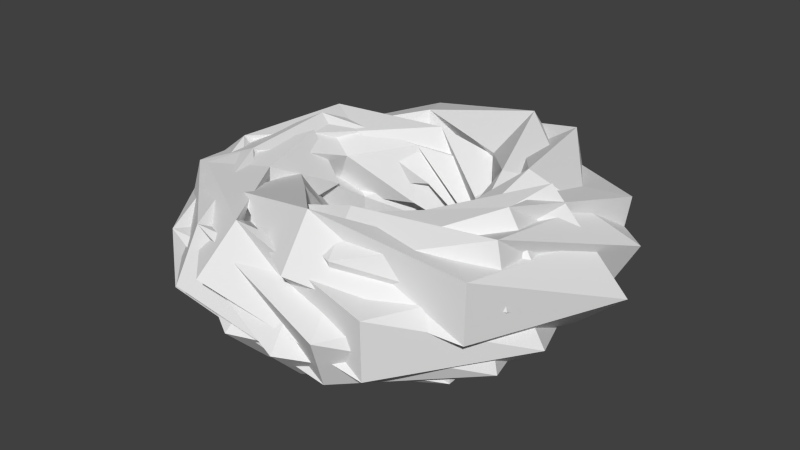 # Source: rope.blend  (saved by Blender 2.72.0; exported with 4.5.12 LTS)
import bpy
from mathutils import Matrix  # noqa: F401  (used for matrix-valued properties, if any)

bpy.ops.wm.read_factory_settings(use_empty=True)
scene = bpy.context.scene
scene.name = 'Scene'

# ---- collections
col_collection_1 = bpy.data.collections.new('Collection 1'); scene.collection.children.link(col_collection_1)

# ---- materials (node trees are filled in below, after node groups)
mat_material = bpy.data.materials.new('Material')
mat_material.alpha_threshold = 0.0
mat_material.use_transparent_shadow = False
mat_material.roughness = 0.5
mat_material.line_color = (0.0, 0.0, 0.0, 1.0)

# ---- material node trees

# ---- world
world_world = bpy.data.worlds.new('World'); scene.world = world_world
world_world.color = (0.05088, 0.05088, 0.05088)
world_world.use_sun_shadow = False
world_world.sun_shadow_jitter_overblur = 0.0
world_world.cycles.sampling_method = 'MANUAL'
world_world.cycles.sample_map_resolution = 256

# ---- meshes
me_cube = bpy.data.meshes.new('Cube')
me_cube.from_pydata([(4.936, 0.7509, -0.0001275), (3.665, 0.5594, 0.03817), (5.18, 0.7876, 0.07031), (6.451, 0.9791, 0.03201), (-4.931, 0.7502, -9.428e-06), (-6.203, 0.9417, 0.03829), (-7.718, 1.17, 0.006153), (-6.446, 0.9784, -0.03215), (4.088, -2.866, -9.544e-05), (0.9775, -4.897, -1.195e-06), (-2.675, -4.216, 9.383e-05), (-4.846, -1.202, 0.0001277), (-4.335, 2.478, 7.831e-05), (-1.422, 4.78, -2.212e-05), (2.273, 4.438, -0.0001081), (4.712, 1.641, -0.0001237), (4.546, -2.07, -5.857e-05), (1.86, -4.641, 4.469e-05), (-1.859, -4.639, 0.0001188), (-4.54, -2.067, 0.0001155), (-4.706, 1.639, 3.687e-05), (-2.272, 4.436, -6.578e-05), (1.423, 4.784, -0.0001256), (4.341, 2.482, -0.0001035), (4.852, -1.203, -1.396e-05), (2.675, -4.217, 8.467e-05), (-0.9765, -4.892, 0.0001281), (-4.082, -2.862, 8.803e-05), (2.453, -1.718, 0.001982), (0.7036, -3.515, -0.0355), (-2.728, -4.3, -0.04984), (-6.344, -1.572, -0.03169), (-6.053, 3.462, 0.007119), (-1.742, 5.86, 0.04129), (2.062, 4.027, 0.04854), (3.061, 1.067, 0.02415), (2.821, -1.284, -0.01598), (1.56, -3.892, -0.0457), (-2.16, -5.388, -0.04563), (-6.265, -2.853, -0.01581), (-6.357, 2.214, 0.02431), (-2.482, 4.847, 0.04859), (1.102, 3.704, 0.04119), (2.623, 1.498, 0.006937), (3.354, -0.8336, -0.03183), (2.621, -4.132, -0.04985), (-1.25, -6.273, -0.03537), (-5.718, -4.01, 0.002165), (2.521, -1.766, 0.05194), (0.4274, -2.122, -0.000295), (-1.657, -2.614, -0.05234), (-5.108, -1.267, -0.07026), (-6.298, 3.602, -0.04238), (-2.212, 7.444, 0.01312), (2.95, 5.759, 0.06007), (3.978, 1.386, 0.06786), (2.241, -1.02, 0.03141), (0.8793, -2.193, -0.02552), (-1.479, -3.69, -0.06581), (-5.686, -2.589, -0.06321), (-7.275, 2.533, -0.0194), (-3.37, 6.579, 0.03706), (1.572, 5.288, 0.06935), (2.867, 1.638, 0.05644), (2.118, -0.5286, 0.006734), (1.55, -2.446, -0.04736), (-0.9743, -4.88, -0.07058), (-5.786, -4.058, -0.04779), (4.156, -2.914, 0.04986), (0.7013, -3.504, 0.03521), (-1.604, -2.53, -0.002398), (-3.611, -0.897, -0.03844), (-4.579, 2.618, -0.04942), (-1.892, 6.364, -0.02819), (3.161, 6.17, 0.01142), (5.629, 1.96, 0.04359), (3.967, -1.806, 0.04734), (1.18, -2.943, 0.02023), (-1.179, -2.94, -0.02007), (-3.96, -1.803, -0.04728), (-5.623, 1.958, -0.04367), (-3.16, 6.168, -0.0116), (1.893, 6.368, 0.02804), (4.586, 2.622, 0.0494), (3.616, -0.8983, 0.03855), (1.604, -2.531, 0.002577), (-0.7003, -3.499, -0.03508), (-4.15, -2.91, -0.04987), (6.202, 0.9416, -0.03828), (4.931, 0.7501, 1.767e-05), (6.446, 0.9783, 0.03216), (7.717, 1.17, -0.006145), (-3.665, 0.5594, -0.03817), (-4.936, 0.7509, 0.0001357), (-6.451, 0.9791, -0.032), (-5.18, 0.7876, -0.07031), (5.718, -4.01, -0.002165), (1.25, -6.273, 0.03537), (-2.621, -4.132, 0.04984), (-3.354, -0.8337, 0.03183), (-2.623, 1.498, -0.006936), (-1.102, 3.704, -0.04118), (2.482, 4.847, -0.04858), (6.357, 2.214, -0.02431), (6.265, -2.853, 0.01581), (2.16, -5.388, 0.04562), (-1.56, -3.892, 0.04569), (-2.821, -1.284, 0.01598), (-3.061, 1.067, -0.02415), (-2.062, 4.028, -0.04853), (1.742, 5.86, -0.04128), (6.053, 3.462, -0.007118), (6.344, -1.572, 0.03169), (2.728, -4.3, 0.04983), (-0.7036, -3.516, 0.0355), (-2.453, -1.718, -0.001981), (4.082, -2.862, -8.757e-05), (0.9765, -4.891, -0.0001357), (-2.675, -4.217, -9.54e-05), (-4.852, -1.203, 7.114e-06), (-4.342, 2.482, 0.000105), (-1.423, 4.784, 0.0001344), (2.272, 4.436, 7.623e-05), (4.706, 1.639, -3.165e-05), (4.54, -2.067, -0.0001189), (1.859, -4.638, -0.0001286), (-1.86, -4.641, -5.452e-05), (-4.547, -2.07, 5.514e-05), (-4.712, 1.641, 0.0001289), (-2.273, 4.438, 0.0001186), (1.422, 4.78, 3.1e-05), (4.335, 2.478, -7.679e-05), (4.846, -1.202, -0.0001345), (2.675, -4.216, -0.0001046), (-0.9776, -4.897, -6.443e-06), (-4.089, -2.866, 9.587e-05), (4.15, -2.909, 0.04987), (0.7003, -3.498, 0.03507), (-1.604, -2.531, -0.002588), (-3.616, -0.8984, -0.03856), (-4.586, 2.622, -0.0494), (-1.893, 6.368, -0.02803), (3.16, 6.168, 0.01161), (5.623, 1.958, 0.04368), (3.96, -1.803, 0.04728), (1.179, -2.94, 0.02006), (-1.18, -2.943, -0.02024), (-3.967, -1.806, -0.04734), (-5.63, 1.96, -0.04358), (-3.161, 6.17, -0.01141), (1.891, 6.364, 0.0282), (4.579, 2.618, 0.04942), (3.61, -0.8969, 0.03843), (1.604, -2.53, 0.002388), (-0.7014, -3.504, -0.03521), (-4.157, -2.914, -0.04986), (5.786, -4.058, 0.04779), (0.9742, -4.88, 0.07057), (-1.55, -2.446, 0.04735), (-2.119, -0.5286, -0.006741), (-2.868, 1.638, -0.05644), (-1.572, 5.288, -0.06934), (3.37, 6.579, -0.03705), (7.274, 2.533, 0.0194), (5.685, -2.589, 0.0632), (1.479, -3.689, 0.0658), (-0.8794, -2.194, 0.02551), (-2.242, -1.02, -0.03142), (-3.978, 1.386, -0.06786), (-2.95, 5.759, -0.06006), (2.212, 7.444, -0.01311), (6.297, 3.602, 0.04238), (5.108, -1.267, 0.07025), (1.657, -2.614, 0.05233), (-0.4274, -2.123, 0.0002874), (-2.521, -1.766, -0.05194), (4.021, 0.613, -0.05066), (2.75, 0.4215, -0.01236), (4.265, 0.6497, 0.01978), (5.536, 0.8412, -0.01852), (-2.804, 0.4297, 0.014), (-4.075, 0.6212, 0.0523), (-5.59, 0.8494, 0.02016), (-4.319, 0.6579, -0.01814), (4.8, -3.366, -0.05125), (1.385, -6.954, -0.01843), (-3.725, -5.869, 0.02641), (-5.373, -1.332, 0.05403), (-3.27, 1.869, 0.04643), (-0.797, 2.674, 0.008562), (1.482, 2.895, -0.03489), (4.578, 1.595, -0.05559), (5.951, -2.71, -0.04006), (2.687, -6.704, 0.001589), (-2.4, -5.987, 0.0422), (-4.299, -1.957, 0.0553), (-2.998, 1.045, 0.03235), (-1.28, 2.502, -0.01169), (1.104, 3.708, -0.04811), (4.915, 2.81, -0.05317), (6.807, -1.686, -0.02357), (3.776, -5.95, 0.02139), (-1.123, -5.632, 0.05241), (-3.234, -2.267, 0.04926), (3.164, -2.218, -0.04917), (1.112, -5.573, -0.05393), (-3.778, -5.953, -0.02353), (-6.871, -1.702, 0.02221), (-4.989, 2.852, 0.05347), (-1.117, 3.754, 0.04987), (1.271, 2.484, 0.01377), (2.927, 1.02, -0.03131), (4.226, -1.924, -0.05598), (2.387, -5.955, -0.04416), (-2.7, -6.736, -0.003545), (-6.025, -2.743, 0.03938), (-4.649, 1.619, 0.05663), (-1.491, 2.912, 0.03697), (0.7833, 2.628, -0.006795), (3.197, 1.826, -0.04613), (5.309, -1.316, -0.05539), (3.723, -5.865, -0.02854), (-1.397, -7.013, 0.01691), (-4.87, -3.415, 0.05134), (3.232, -2.265, 0.0007847), (0.8353, -4.18, -0.01872), (-2.707, -4.267, -0.02602), (-5.635, -1.397, -0.01636), (-5.233, 2.992, 0.003967), (-1.587, 5.338, 0.02171), (2.159, 4.216, 0.0253), (3.844, 1.339, 0.0124), (3.646, -1.66, -0.008586), (1.706, -4.256, -0.02397), (-2.019, -5.038, -0.02373), (-5.445, -2.479, -0.00802), (-5.566, 1.938, 0.01292), (-2.378, 4.644, 0.02544), (1.253, 4.212, 0.02137), (3.441, 1.966, 0.003375), (4.073, -1.011, -0.01682), (2.651, -4.179, -0.02605), (-1.121, -5.62, -0.0183), (-4.938, -3.462, 0.001381), (4.868, -3.413, -0.001293), (1.109, -5.561, 0.01678), (-2.654, -4.183, 0.02392), (-4.137, -1.027, 0.01546), (-3.515, 2.009, -0.003074), (-1.267, 4.258, -0.0196), (2.369, 4.626, -0.02335), (5.496, 1.914, -0.01188), (5.371, -2.445, 0.007339), (2.006, -5.006, 0.02177), (-1.719, -4.288, 0.02201), (-3.72, -1.693, 0.007905), (-3.915, 1.364, -0.01136), (-2.168, 4.234, -0.02322), (1.574, 5.292, -0.01994), (5.16, 2.95, -0.003666), (5.571, -1.381, 0.015), (2.705, -4.264, 0.02389), (-0.8471, -4.239, 0.0172), (-3.302, -2.314, -0.0006958)], [], [(0, 1, 2, 3), (4, 7, 6, 5), (27, 4, 5, 47), (47, 5, 6, 67), (67, 6, 7, 87), (8, 0, 3, 68), (0, 8, 28, 1), (8, 9, 29, 28), (9, 10, 30, 29), (10, 11, 31, 30), (11, 12, 32, 31), (12, 13, 33, 32), (13, 14, 34, 33), (14, 15, 35, 34), (15, 16, 36, 35), (16, 17, 37, 36), (17, 18, 38, 37), (18, 19, 39, 38), (19, 20, 40, 39), (20, 21, 41, 40), (21, 22, 42, 41), (22, 23, 43, 42), (23, 24, 44, 43), (24, 25, 45, 44), (25, 26, 46, 45), (26, 27, 47, 46), (1, 28, 48, 2), (28, 29, 49, 48), (29, 30, 50, 49), (30, 31, 51, 50), (31, 32, 52, 51), (32, 33, 53, 52), (33, 34, 54, 53), (34, 35, 55, 54), (35, 36, 56, 55), (36, 37, 57, 56), (37, 38, 58, 57), (38, 39, 59, 58), (39, 40, 60, 59), (40, 41, 61, 60), (41, 42, 62, 61), (42, 43, 63, 62), (43, 44, 64, 63), (44, 45, 65, 64), (45, 46, 66, 65), (46, 47, 67, 66), (2, 48, 68, 3), (48, 49, 69, 68), (49, 50, 70, 69), (50, 51, 71, 70), (51, 52, 72, 71), (52, 53, 73, 72), (53, 54, 74, 73), (54, 55, 75, 74), (55, 56, 76, 75), (56, 57, 77, 76), (57, 58, 78, 77), (58, 59, 79, 78), (59, 60, 80, 79), (60, 61, 81, 80), (61, 62, 82, 81), (62, 63, 83, 82), (63, 64, 84, 83), (64, 65, 85, 84), (65, 66, 86, 85), (66, 67, 87, 86), (4, 27, 87, 7), (27, 26, 86, 87), (26, 25, 85, 86), (25, 24, 84, 85), (24, 23, 83, 84), (23, 22, 82, 83), (22, 21, 81, 82), (21, 20, 80, 81), (20, 19, 79, 80), (19, 18, 78, 79), (18, 17, 77, 78), (17, 16, 76, 77), (16, 15, 75, 76), (15, 14, 74, 75), (14, 13, 73, 74), (13, 12, 72, 73), (12, 11, 71, 72), (11, 10, 70, 71), (10, 9, 69, 70), (9, 8, 68, 69), (88, 89, 90, 91), (92, 95, 94, 93), (115, 92, 93, 135), (135, 93, 94, 155), (155, 94, 95, 175), (96, 88, 91, 156), (88, 96, 116, 89), (96, 97, 117, 116), (97, 98, 118, 117), (98, 99, 119, 118), (99, 100, 120, 119), (100, 101, 121, 120), (101, 102, 122, 121), (102, 103, 123, 122), (103, 104, 124, 123), (104, 105, 125, 124), (105, 106, 126, 125), (106, 107, 127, 126), (107, 108, 128, 127), (108, 109, 129, 128), (109, 110, 130, 129), (110, 111, 131, 130), (111, 112, 132, 131), (112, 113, 133, 132), (113, 114, 134, 133), (114, 115, 135, 134), (89, 116, 136, 90), (116, 117, 137, 136), (117, 118, 138, 137), (118, 119, 139, 138), (119, 120, 140, 139), (120, 121, 141, 140), (121, 122, 142, 141), (122, 123, 143, 142), (123, 124, 144, 143), (124, 125, 145, 144), (125, 126, 146, 145), (126, 127, 147, 146), (127, 128, 148, 147), (128, 129, 149, 148), (129, 130, 150, 149), (130, 131, 151, 150), (131, 132, 152, 151), (132, 133, 153, 152), (133, 134, 154, 153), (134, 135, 155, 154), (90, 136, 156, 91), (136, 137, 157, 156), (137, 138, 158, 157), (138, 139, 159, 158), (139, 140, 160, 159), (140, 141, 161, 160), (141, 142, 162, 161), (142, 143, 163, 162), (143, 144, 164, 163), (144, 145, 165, 164), (145, 146, 166, 165), (146, 147, 167, 166), (147, 148, 168, 167), (148, 149, 169, 168), (149, 150, 170, 169), (150, 151, 171, 170), (151, 152, 172, 171), (152, 153, 173, 172), (153, 154, 174, 173), (154, 155, 175, 174), (92, 115, 175, 95), (115, 114, 174, 175), (114, 113, 173, 174), (113, 112, 172, 173), (112, 111, 171, 172), (111, 110, 170, 171), (110, 109, 169, 170), (109, 108, 168, 169), (108, 107, 167, 168), (107, 106, 166, 167), (106, 105, 165, 166), (105, 104, 164, 165), (104, 103, 163, 164), (103, 102, 162, 163), (102, 101, 161, 162), (101, 100, 160, 161), (100, 99, 159, 160), (99, 98, 158, 159), (98, 97, 157, 158), (97, 96, 156, 157), (176, 177, 178, 179), (180, 183, 182, 181), (203, 180, 181, 223), (223, 181, 182, 243), (243, 182, 183, 263), (184, 176, 179, 244), (176, 184, 204, 177), (184, 185, 205, 204), (185, 186, 206, 205), (186, 187, 207, 206), (187, 188, 208, 207), (188, 189, 209, 208), (189, 190, 210, 209), (190, 191, 211, 210), (191, 192, 212, 211), (192, 193, 213, 212), (193, 194, 214, 213), (194, 195, 215, 214), (195, 196, 216, 215), (196, 197, 217, 216), (197, 198, 218, 217), (198, 199, 219, 218), (199, 200, 220, 219), (200, 201, 221, 220), (201, 202, 222, 221), (202, 203, 223, 222), (177, 204, 224, 178), (204, 205, 225, 224), (205, 206, 226, 225), (206, 207, 227, 226), (207, 208, 228, 227), (208, 209, 229, 228), (209, 210, 230, 229), (210, 211, 231, 230), (211, 212, 232, 231), (212, 213, 233, 232), (213, 214, 234, 233), (214, 215, 235, 234), (215, 216, 236, 235), (216, 217, 237, 236), (217, 218, 238, 237), (218, 219, 239, 238), (219, 220, 240, 239), (220, 221, 241, 240), (221, 222, 242, 241), (222, 223, 243, 242), (178, 224, 244, 179), (224, 225, 245, 244), (225, 226, 246, 245), (226, 227, 247, 246), (227, 228, 248, 247), (228, 229, 249, 248), (229, 230, 250, 249), (230, 231, 251, 250), (231, 232, 252, 251), (232, 233, 253, 252), (233, 234, 254, 253), (234, 235, 255, 254), (235, 236, 256, 255), (236, 237, 257, 256), (237, 238, 258, 257), (238, 239, 259, 258), (239, 240, 260, 259), (240, 241, 261, 260), (241, 242, 262, 261), (242, 243, 263, 262), (180, 203, 263, 183), (203, 202, 262, 263), (202, 201, 261, 262), (201, 200, 260, 261), (200, 199, 259, 260), (199, 198, 258, 259), (198, 197, 257, 258), (197, 196, 256, 257), (196, 195, 255, 256), (195, 194, 254, 255), (194, 193, 253, 254), (193, 192, 252, 253), (192, 191, 251, 252), (191, 190, 250, 251), (190, 189, 249, 250), (189, 188, 248, 249), (188, 187, 247, 248), (187, 186, 246, 247), (186, 185, 245, 246), (185, 184, 244, 245)])
_uv = me_cube.uv_layers.new(name='UVMap')
_uv.uv.foreach_set('vector', [0.5341, 0.1641, 0.7252, 0.1506, 0.6732, 0.272, 0.6445, 0.2455, 0.3468, 0.2007, 0.2082, 0.2396, 0.1443, 0.1431, 0.2764, 0.06196, 0.3575, 0.2016, 0.3468, 0.2007, 0.254, 0.06528, 0.321, 0.03427, 0.107, 0.1907, 0.0001466, 0.1446, 0.1443, 0.1431, 0.1826, 0.2549, 0.1826, 0.2549, 0.1443, 0.1431, 0.2082, 0.2396, 0.236, 0.2962, 0.5207, 0.1706, 0.5341, 0.1641, 0.6445, 0.2455, 0.6453, 0.2715, 0.5341, 0.1641, 0.5207, 0.1706, 0.5987, 0.01311, 0.6893, 0.1101, 0.5207, 0.1706, 0.5124, 0.1746, 0.516, 0.0001466, 0.5987, 0.01311, 0.5124, 0.1746, 0.5046, 0.1788, 0.4685, 0.0073, 0.516, 0.0001466, 0.5046, 0.1788, 0.4968, 0.183, 0.4421, 0.01557, 0.4685, 0.0073, 0.4968, 0.183, 0.4889, 0.1871, 0.4274, 0.02126, 0.4421, 0.01557, 0.4889, 0.1871, 0.4809, 0.1909, 0.4192, 0.02459, 0.4274, 0.02126, 0.4809, 0.1909, 0.4726, 0.1944, 0.4146, 0.0264, 0.4192, 0.02459, 0.4726, 0.1944, 0.4641, 0.1975, 0.4119, 0.02736, 0.4146, 0.0264, 0.4641, 0.1975, 0.4555, 0.2002, 0.4103, 0.02787, 0.4119, 0.02736, 0.4555, 0.2002, 0.4468, 0.2025, 0.4093, 0.02815, 0.4103, 0.02787, 0.4468, 0.2025, 0.438, 0.2043, 0.4086, 0.0283, 0.4093, 0.02815, 0.438, 0.2043, 0.429, 0.2058, 0.4081, 0.02838, 0.4086, 0.0283, 0.429, 0.2058, 0.4201, 0.2067, 0.4076, 0.02844, 0.4081, 0.02838, 0.4201, 0.2067, 0.411, 0.2072, 0.407, 0.02848, 0.4076, 0.02844, 0.411, 0.2072, 0.402, 0.2073, 0.4057, 0.02852, 0.407, 0.02848, 0.402, 0.2073, 0.393, 0.2068, 0.4029, 0.02849, 0.4057, 0.02852, 0.393, 0.2068, 0.3841, 0.2059, 0.3971, 0.02827, 0.4029, 0.02849, 0.3841, 0.2059, 0.3753, 0.2046, 0.3852, 0.02785, 0.3971, 0.02827, 0.3753, 0.2046, 0.3665, 0.2031, 0.3624, 0.02813, 0.3852, 0.02785, 0.3665, 0.2031, 0.3575, 0.2016, 0.321, 0.03427, 0.3624, 0.02813, 0.6461, 0.3167, 0.6226, 0.3351, 0.6358, 0.3076, 0.6732, 0.272, 0.6226, 0.3351, 0.5999, 0.3496, 0.6134, 0.326, 0.6358, 0.3076, 0.5999, 0.3496, 0.5786, 0.361, 0.5924, 0.3407, 0.6134, 0.326, 0.5786, 0.361, 0.5583, 0.3701, 0.5723, 0.3523, 0.5924, 0.3407, 0.5583, 0.3701, 0.5389, 0.3777, 0.5531, 0.3618, 0.5723, 0.3523, 0.5389, 0.3777, 0.52, 0.384, 0.5344, 0.3695, 0.5531, 0.3618, 0.52, 0.384, 0.5014, 0.3893, 0.5161, 0.3758, 0.5344, 0.3695, 0.5014, 0.3893, 0.4828, 0.3938, 0.498, 0.3811, 0.5161, 0.3758, 0.4828, 0.3938, 0.4639, 0.3975, 0.4798, 0.3855, 0.498, 0.3811, 0.4639, 0.3975, 0.4445, 0.4005, 0.4612, 0.3889, 0.4798, 0.3855, 0.4445, 0.4005, 0.424, 0.4028, 0.4421, 0.3915, 0.4612, 0.3889, 0.424, 0.4028, 0.4022, 0.404, 0.4221, 0.3932, 0.4421, 0.3915, 0.4022, 0.404, 0.3783, 0.404, 0.4007, 0.3936, 0.4221, 0.3932, 0.3783, 0.404, 0.3518, 0.4022, 0.3776, 0.3925, 0.4007, 0.3936, 0.3518, 0.4022, 0.3215, 0.3973, 0.3521, 0.3891, 0.3776, 0.3925, 0.3215, 0.3973, 0.2865, 0.3875, 0.3236, 0.3823, 0.3521, 0.3891, 0.2865, 0.3875, 0.2456, 0.3689, 0.2916, 0.37, 0.3236, 0.3823, 0.2456, 0.3689, 0.1992, 0.335, 0.256, 0.3488, 0.2916, 0.37, 0.1992, 0.335, 0.1519, 0.2771, 0.2182, 0.3132, 0.256, 0.3488, 0.1519, 0.2771, 0.107, 0.1907, 0.1826, 0.2549, 0.2182, 0.3132, 0.6732, 0.272, 0.6358, 0.3076, 0.6453, 0.2715, 0.6445, 0.2455, 0.6358, 0.3076, 0.6134, 0.326, 0.6243, 0.2988, 0.6453, 0.2715, 0.6134, 0.326, 0.5924, 0.3407, 0.6045, 0.3177, 0.6243, 0.2988, 0.5924, 0.3407, 0.5723, 0.3523, 0.5852, 0.3324, 0.6045, 0.3177, 0.5723, 0.3523, 0.5531, 0.3618, 0.5663, 0.3442, 0.5852, 0.3324, 0.5531, 0.3618, 0.5344, 0.3695, 0.5479, 0.3538, 0.5663, 0.3442, 0.5344, 0.3695, 0.5161, 0.3758, 0.53, 0.3616, 0.5479, 0.3538, 0.5161, 0.3758, 0.498, 0.3811, 0.5123, 0.368, 0.53, 0.3616, 0.498, 0.3811, 0.4798, 0.3855, 0.4946, 0.3732, 0.5123, 0.368, 0.4798, 0.3855, 0.4612, 0.3889, 0.4769, 0.3774, 0.4946, 0.3732, 0.4612, 0.3889, 0.4421, 0.3915, 0.4587, 0.3806, 0.4769, 0.3774, 0.4421, 0.3915, 0.4221, 0.3932, 0.44, 0.3828, 0.4587, 0.3806, 0.4221, 0.3932, 0.4007, 0.3936, 0.4204, 0.3839, 0.44, 0.3828, 0.4007, 0.3936, 0.3776, 0.3925, 0.3996, 0.3836, 0.4204, 0.3839, 0.3776, 0.3925, 0.3521, 0.3891, 0.3773, 0.3815, 0.3996, 0.3836, 0.3521, 0.3891, 0.3236, 0.3823, 0.3529, 0.3768, 0.3773, 0.3815, 0.3236, 0.3823, 0.2916, 0.37, 0.3263, 0.3685, 0.3529, 0.3768, 0.2916, 0.37, 0.256, 0.3488, 0.2973, 0.3545, 0.3263, 0.3685, 0.256, 0.3488, 0.2182, 0.3132, 0.2665, 0.332, 0.2973, 0.3545, 0.2182, 0.3132, 0.1826, 0.2549, 0.236, 0.2962, 0.2665, 0.332, 0.3468, 0.2007, 0.3575, 0.2016, 0.236, 0.2962, 0.2082, 0.2396, 0.3575, 0.2016, 0.3665, 0.2031, 0.2665, 0.332, 0.236, 0.2962, 0.3665, 0.2031, 0.3753, 0.2046, 0.2973, 0.3545, 0.2665, 0.332, 0.3753, 0.2046, 0.3841, 0.2059, 0.3263, 0.3685, 0.2973, 0.3545, 0.3841, 0.2059, 0.393, 0.2068, 0.3529, 0.3768, 0.3263, 0.3685, 0.393, 0.2068, 0.402, 0.2073, 0.3773, 0.3815, 0.3529, 0.3768, 0.402, 0.2073, 0.411, 0.2072, 0.3996, 0.3836, 0.3773, 0.3815, 0.411, 0.2072, 0.4201, 0.2067, 0.4204, 0.3839, 0.3996, 0.3836, 0.4201, 0.2067, 0.429, 0.2058, 0.44, 0.3828, 0.4204, 0.3839, 0.429, 0.2058, 0.438, 0.2043, 0.4587, 0.3806, 0.44, 0.3828, 0.438, 0.2043, 0.4468, 0.2025, 0.4769, 0.3774, 0.4587, 0.3806, 0.4468, 0.2025, 0.4555, 0.2002, 0.4946, 0.3732, 0.4769, 0.3774, 0.4555, 0.2002, 0.4641, 0.1975, 0.5123, 0.368, 0.4946, 0.3732, 0.4641, 0.1975, 0.4726, 0.1944, 0.53, 0.3616, 0.5123, 0.368, 0.4726, 0.1944, 0.4809, 0.1909, 0.5479, 0.3538, 0.53, 0.3616, 0.4809, 0.1909, 0.4889, 0.1871, 0.5663, 0.3442, 0.5479, 0.3538, 0.4889, 0.1871, 0.4968, 0.183, 0.5852, 0.3324, 0.5663, 0.3442, 0.4968, 0.183, 0.5046, 0.1788, 0.6045, 0.3177, 0.5852, 0.3324, 0.5046, 0.1788, 0.5124, 0.1746, 0.6243, 0.2988, 0.6045, 0.3177, 0.5124, 0.1746, 0.5207, 0.1706, 0.6453, 0.2715, 0.6243, 0.2988, 0.6925, 0.5917, 0.6834, 0.7729, 0.5306, 0.7191, 0.5922, 0.6585, 0.1621, 0.4581, 0.1004, 0.5188, 0.0001466, 0.5856, 0.009257, 0.4044, 0.2281, 0.5048, 0.1621, 0.4581, 0.3642, 0.4043, 0.3691, 0.4111, 0.1858, 0.712, 0.1797, 0.7208, 0.0001466, 0.5856, 0.111, 0.5502, 0.111, 0.5502, 0.0001466, 0.5856, 0.1004, 0.5188, 0.167, 0.5053, 0.5817, 0.6271, 0.6925, 0.5917, 0.5922, 0.6585, 0.5257, 0.672, 0.6925, 0.5917, 0.5817, 0.6271, 0.5069, 0.4654, 0.513, 0.4566, 0.5817, 0.6271, 0.5217, 0.6432, 0.4991, 0.4693, 0.5069, 0.4654, 0.5217, 0.6432, 0.4737, 0.6362, 0.4906, 0.4706, 0.4991, 0.4693, 0.4737, 0.6362, 0.4434, 0.6271, 0.4823, 0.47, 0.4906, 0.4706, 0.4434, 0.6271, 0.4222, 0.6192, 0.4744, 0.4683, 0.4823, 0.47, 0.4222, 0.6192, 0.4059, 0.6124, 0.4666, 0.4659, 0.4744, 0.4683, 0.4059, 0.6124, 0.3926, 0.6065, 0.4591, 0.4631, 0.4666, 0.4659, 0.3926, 0.6065, 0.3812, 0.6011, 0.4516, 0.46, 0.4591, 0.4631, 0.3812, 0.6011, 0.3709, 0.5961, 0.4443, 0.4567, 0.4516, 0.46, 0.3709, 0.5961, 0.3615, 0.5913, 0.437, 0.4532, 0.4443, 0.4567, 0.3615, 0.5913, 0.3524, 0.5866, 0.4298, 0.4497, 0.437, 0.4532, 0.3524, 0.5866, 0.3436, 0.5818, 0.4226, 0.446, 0.4298, 0.4497, 0.3436, 0.5818, 0.3346, 0.5769, 0.4155, 0.4423, 0.4226, 0.446, 0.3346, 0.5769, 0.3253, 0.5716, 0.4085, 0.4385, 0.4155, 0.4423, 0.3253, 0.5716, 0.3154, 0.5657, 0.4015, 0.4346, 0.4085, 0.4385, 0.3154, 0.5657, 0.3045, 0.559, 0.3946, 0.4305, 0.4015, 0.4346, 0.3045, 0.559, 0.292, 0.551, 0.3878, 0.4262, 0.3946, 0.4305, 0.292, 0.551, 0.2769, 0.5408, 0.3812, 0.4217, 0.3878, 0.4262, 0.2769, 0.5408, 0.2573, 0.5269, 0.3749, 0.4167, 0.3812, 0.4217, 0.2573, 0.5269, 0.2281, 0.5048, 0.3691, 0.4111, 0.3749, 0.4167, 0.3286, 0.7729, 0.3236, 0.7661, 0.4646, 0.6724, 0.5306, 0.7191, 0.3236, 0.7661, 0.3178, 0.7605, 0.4354, 0.6504, 0.4646, 0.6724, 0.3178, 0.7605, 0.3115, 0.7555, 0.4158, 0.6364, 0.4354, 0.6504, 0.3115, 0.7555, 0.3049, 0.751, 0.4007, 0.6263, 0.4158, 0.6364, 0.3049, 0.751, 0.2982, 0.7467, 0.3882, 0.6182, 0.4007, 0.6263, 0.2982, 0.7467, 0.2913, 0.7427, 0.3773, 0.6115, 0.3882, 0.6182, 0.2913, 0.7427, 0.2843, 0.7388, 0.3674, 0.6057, 0.3773, 0.6115, 0.2843, 0.7388, 0.2772, 0.735, 0.3581, 0.6004, 0.3674, 0.6057, 0.2772, 0.735, 0.2701, 0.7313, 0.3492, 0.5954, 0.3581, 0.6004, 0.2701, 0.7313, 0.2629, 0.7276, 0.3403, 0.5907, 0.3492, 0.5954, 0.2629, 0.7276, 0.2557, 0.7241, 0.3313, 0.586, 0.3403, 0.5907, 0.2557, 0.7241, 0.2484, 0.7206, 0.3218, 0.5812, 0.3313, 0.586, 0.2484, 0.7206, 0.241, 0.7173, 0.3116, 0.5762, 0.3218, 0.5812, 0.241, 0.7173, 0.2336, 0.7142, 0.3001, 0.5708, 0.3116, 0.5762, 0.2336, 0.7142, 0.226, 0.7114, 0.2868, 0.5649, 0.3001, 0.5708, 0.226, 0.7114, 0.2183, 0.7091, 0.2706, 0.5581, 0.2868, 0.5649, 0.2183, 0.7091, 0.2103, 0.7074, 0.2493, 0.5502, 0.2706, 0.5581, 0.2103, 0.7074, 0.2021, 0.7067, 0.219, 0.541, 0.2493, 0.5502, 0.2021, 0.7067, 0.1936, 0.7081, 0.171, 0.534, 0.219, 0.541, 0.1936, 0.7081, 0.1858, 0.712, 0.111, 0.5502, 0.171, 0.534, 0.5306, 0.7191, 0.4646, 0.6724, 0.5257, 0.672, 0.5922, 0.6585, 0.4646, 0.6724, 0.4354, 0.6504, 0.4705, 0.6538, 0.5257, 0.672, 0.4354, 0.6504, 0.4158, 0.6364, 0.44, 0.6388, 0.4705, 0.6538, 0.4158, 0.6364, 0.4007, 0.6263, 0.4193, 0.6279, 0.44, 0.6388, 0.4007, 0.6263, 0.3882, 0.6182, 0.4035, 0.6194, 0.4193, 0.6279, 0.3882, 0.6182, 0.3773, 0.6115, 0.3905, 0.6124, 0.4035, 0.6194, 0.3773, 0.6115, 0.3674, 0.6057, 0.3793, 0.6063, 0.3905, 0.6124, 0.3674, 0.6057, 0.3581, 0.6004, 0.3692, 0.6009, 0.3793, 0.6063, 0.3581, 0.6004, 0.3492, 0.5954, 0.3598, 0.5959, 0.3692, 0.6009, 0.3492, 0.5954, 0.3403, 0.5907, 0.3508, 0.591, 0.3598, 0.5959, 0.3403, 0.5907, 0.3313, 0.586, 0.3419, 0.5863, 0.3508, 0.591, 0.3313, 0.586, 0.3218, 0.5812, 0.3329, 0.5814, 0.3419, 0.5863, 0.3218, 0.5812, 0.3116, 0.5762, 0.3235, 0.5764, 0.3329, 0.5814, 0.3116, 0.5762, 0.3001, 0.5708, 0.3134, 0.5709, 0.3235, 0.5764, 0.3001, 0.5708, 0.2868, 0.5649, 0.3022, 0.5649, 0.3134, 0.5709, 0.2868, 0.5649, 0.2706, 0.5581, 0.2892, 0.5579, 0.3022, 0.5649, 0.2706, 0.5581, 0.2493, 0.5502, 0.2734, 0.5494, 0.2892, 0.5579, 0.2493, 0.5502, 0.219, 0.541, 0.2527, 0.5385, 0.2734, 0.5494, 0.219, 0.541, 0.171, 0.534, 0.2222, 0.5235, 0.2527, 0.5385, 0.171, 0.534, 0.111, 0.5502, 0.167, 0.5053, 0.2222, 0.5235, 0.1621, 0.4581, 0.2281, 0.5048, 0.167, 0.5053, 0.1004, 0.5188, 0.2281, 0.5048, 0.2573, 0.5269, 0.2222, 0.5235, 0.167, 0.5053, 0.2573, 0.5269, 0.2769, 0.5408, 0.2527, 0.5385, 0.2222, 0.5235, 0.2769, 0.5408, 0.292, 0.551, 0.2734, 0.5494, 0.2527, 0.5385, 0.292, 0.551, 0.3045, 0.559, 0.2892, 0.5579, 0.2734, 0.5494, 0.3045, 0.559, 0.3154, 0.5657, 0.3022, 0.5649, 0.2892, 0.5579, 0.3154, 0.5657, 0.3253, 0.5716, 0.3134, 0.5709, 0.3022, 0.5649, 0.3253, 0.5716, 0.3346, 0.5769, 0.3235, 0.5764, 0.3134, 0.5709, 0.3346, 0.5769, 0.3436, 0.5818, 0.3329, 0.5814, 0.3235, 0.5764, 0.3436, 0.5818, 0.3524, 0.5866, 0.3419, 0.5863, 0.3329, 0.5814, 0.3524, 0.5866, 0.3615, 0.5913, 0.3508, 0.591, 0.3419, 0.5863, 0.3615, 0.5913, 0.3709, 0.5961, 0.3598, 0.5959, 0.3508, 0.591, 0.3709, 0.5961, 0.3812, 0.6011, 0.3692, 0.6009, 0.3598, 0.5959, 0.3812, 0.6011, 0.3926, 0.6065, 0.3793, 0.6063, 0.3692, 0.6009, 0.3926, 0.6065, 0.4059, 0.6124, 0.3905, 0.6124, 0.3793, 0.6063, 0.4059, 0.6124, 0.4222, 0.6192, 0.4035, 0.6194, 0.3905, 0.6124, 0.4222, 0.6192, 0.4434, 0.6271, 0.4193, 0.6279, 0.4035, 0.6194, 0.4434, 0.6271, 0.4737, 0.6362, 0.44, 0.6388, 0.4193, 0.6279, 0.4737, 0.6362, 0.5217, 0.6432, 0.4705, 0.6538, 0.44, 0.6388, 0.5217, 0.6432, 0.5817, 0.6271, 0.5257, 0.672, 0.4705, 0.6538, 0.7656, 0.9001, 0.7694, 0.9156, 0.7582, 0.92, 0.7393, 0.8971, 0.0001466, 0.913, 0.04202, 0.9513, 0.06559, 0.9701, 0.005121, 0.9963, 0.03529, 0.8649, 0.0001466, 0.913, 0.03574, 0.8582, 0.07794, 0.8254, 0.0536, 0.9782, 0.04599, 0.959, 0.06559, 0.9701, 0.08608, 0.9687, 0.08608, 0.9687, 0.06559, 0.9701, 0.04202, 0.9513, 0.04357, 0.9364, 0.7554, 0.8885, 0.7656, 0.9001, 0.7393, 0.8971, 0.7226, 0.8943, 0.7656, 0.9001, 0.7554, 0.8885, 0.7677, 0.9007, 0.7759, 0.9159, 0.7554, 0.8885, 0.7435, 0.8798, 0.7574, 0.8886, 0.7677, 0.9007, 0.7435, 0.8798, 0.7292, 0.8718, 0.7455, 0.8796, 0.7574, 0.8886, 0.7292, 0.8718, 0.7115, 0.8633, 0.7315, 0.8714, 0.7455, 0.8796, 0.7115, 0.8633, 0.6899, 0.8539, 0.7143, 0.8627, 0.7315, 0.8714, 0.6899, 0.8539, 0.6639, 0.8436, 0.6931, 0.853, 0.7143, 0.8627, 0.6639, 0.8436, 0.6336, 0.8328, 0.6677, 0.8425, 0.6931, 0.853, 0.6336, 0.8328, 0.5993, 0.8218, 0.6379, 0.8313, 0.6677, 0.8425, 0.5993, 0.8218, 0.5614, 0.8111, 0.604, 0.82, 0.6379, 0.8313, 0.5614, 0.8111, 0.5202, 0.8012, 0.5663, 0.809, 0.604, 0.82, 0.5202, 0.8012, 0.476, 0.7924, 0.5254, 0.7988, 0.5663, 0.809, 0.476, 0.7924, 0.4293, 0.7852, 0.4814, 0.7896, 0.5254, 0.7988, 0.4293, 0.7852, 0.3804, 0.7799, 0.4348, 0.782, 0.4814, 0.7896, 0.3804, 0.7799, 0.3297, 0.7772, 0.3859, 0.7763, 0.4348, 0.782, 0.3297, 0.7772, 0.2776, 0.7776, 0.3351, 0.7732, 0.3859, 0.7763, 0.2776, 0.7776, 0.2251, 0.7822, 0.2829, 0.7732, 0.3351, 0.7732, 0.2251, 0.7822, 0.1729, 0.7919, 0.2299, 0.7772, 0.2829, 0.7732, 0.1729, 0.7919, 0.1225, 0.808, 0.1772, 0.7864, 0.2299, 0.7772, 0.1225, 0.808, 0.07586, 0.8319, 0.1259, 0.802, 0.1772, 0.7864, 0.07586, 0.8319, 0.03529, 0.8649, 0.07794, 0.8254, 0.1259, 0.802, 0.7562, 0.9693, 0.7219, 0.9847, 0.7482, 0.9332, 0.7582, 0.92, 0.7219, 0.9847, 0.6884, 0.9919, 0.7297, 0.9441, 0.7482, 0.9332, 0.6884, 0.9919, 0.6553, 0.9952, 0.7058, 0.9513, 0.7297, 0.9441, 0.6553, 0.9952, 0.6214, 0.9968, 0.6783, 0.9556, 0.7058, 0.9513, 0.6214, 0.9968, 0.5862, 0.9977, 0.6482, 0.9576, 0.6783, 0.9556, 0.5862, 0.9977, 0.5492, 0.9982, 0.6158, 0.9581, 0.6482, 0.9576, 0.5492, 0.9982, 0.5103, 0.9987, 0.5811, 0.9576, 0.6158, 0.9581, 0.5103, 0.9987, 0.4696, 0.999, 0.5442, 0.9565, 0.5811, 0.9576, 0.4696, 0.999, 0.4274, 0.9994, 0.5053, 0.9551, 0.5442, 0.9565, 0.4274, 0.9994, 0.3839, 0.9997, 0.4645, 0.9537, 0.5053, 0.9551, 0.3839, 0.9997, 0.3396, 0.9999, 0.4221, 0.9525, 0.4645, 0.9537, 0.3396, 0.9999, 0.2951, 0.9998, 0.3786, 0.9514, 0.4221, 0.9525, 0.2951, 0.9998, 0.2514, 0.9993, 0.3345, 0.9507, 0.3786, 0.9514, 0.2514, 0.9993, 0.2098, 0.9981, 0.2904, 0.9505, 0.3345, 0.9507, 0.2098, 0.9981, 0.1721, 0.9965, 0.2474, 0.9508, 0.2904, 0.9505, 0.1721, 0.9965, 0.1397, 0.9944, 0.2066, 0.9521, 0.2474, 0.9508, 0.1397, 0.9944, 0.1129, 0.9923, 0.1694, 0.9548, 0.2066, 0.9521, 0.1129, 0.9923, 0.09081, 0.99, 0.1368, 0.9589, 0.1694, 0.9548, 0.09081, 0.99, 0.07146, 0.9865, 0.1092, 0.964, 0.1368, 0.9589, 0.07146, 0.9865, 0.0536, 0.9782, 0.08608, 0.9687, 0.1092, 0.964, 0.7582, 0.92, 0.7482, 0.9332, 0.7226, 0.8943, 0.7393, 0.8971, 0.7482, 0.9332, 0.7297, 0.9441, 0.7024, 0.8916, 0.7226, 0.8943, 0.7297, 0.9441, 0.7058, 0.9513, 0.6786, 0.888, 0.7024, 0.8916, 0.7058, 0.9513, 0.6783, 0.9556, 0.6512, 0.8831, 0.6786, 0.888, 0.6783, 0.9556, 0.6482, 0.9576, 0.6203, 0.8772, 0.6512, 0.8831, 0.6482, 0.9576, 0.6158, 0.9581, 0.5863, 0.8706, 0.6203, 0.8772, 0.6158, 0.9581, 0.5811, 0.9576, 0.5492, 0.8637, 0.5863, 0.8706, 0.5811, 0.9576, 0.5442, 0.9565, 0.5093, 0.8571, 0.5492, 0.8637, 0.5442, 0.9565, 0.5053, 0.9551, 0.4671, 0.851, 0.5093, 0.8571, 0.5053, 0.9551, 0.4645, 0.9537, 0.4229, 0.846, 0.4671, 0.851, 0.4645, 0.9537, 0.4221, 0.9525, 0.377, 0.8423, 0.4229, 0.846, 0.4221, 0.9525, 0.3786, 0.9514, 0.3301, 0.8404, 0.377, 0.8423, 0.3786, 0.9514, 0.3345, 0.9507, 0.2828, 0.8407, 0.3301, 0.8404, 0.3345, 0.9507, 0.2904, 0.9505, 0.2359, 0.8438, 0.2828, 0.8407, 0.2904, 0.9505, 0.2474, 0.9508, 0.1905, 0.8501, 0.2359, 0.8438, 0.2474, 0.9508, 0.2066, 0.9521, 0.148, 0.8603, 0.1905, 0.8501, 0.2066, 0.9521, 0.1694, 0.9548, 0.1099, 0.8747, 0.148, 0.8603, 0.1694, 0.9548, 0.1368, 0.9589, 0.07814, 0.893, 0.1099, 0.8747, 0.1368, 0.9589, 0.1092, 0.964, 0.05517, 0.9144, 0.07814, 0.893, 0.1092, 0.964, 0.08608, 0.9687, 0.04357, 0.9364, 0.05517, 0.9144, 0.0001466, 0.913, 0.03529, 0.8649, 0.04357, 0.9364, 0.04202, 0.9513, 0.03529, 0.8649, 0.07586, 0.8319, 0.05517, 0.9144, 0.04357, 0.9364, 0.07586, 0.8319, 0.1225, 0.808, 0.07814, 0.893, 0.05517, 0.9144, 0.1225, 0.808, 0.1729, 0.7919, 0.1099, 0.8747, 0.07814, 0.893, 0.1729, 0.7919, 0.2251, 0.7822, 0.148, 0.8603, 0.1099, 0.8747, 0.2251, 0.7822, 0.2776, 0.7776, 0.1905, 0.8501, 0.148, 0.8603, 0.2776, 0.7776, 0.3297, 0.7772, 0.2359, 0.8438, 0.1905, 0.8501, 0.3297, 0.7772, 0.3804, 0.7799, 0.2828, 0.8407, 0.2359, 0.8438, 0.3804, 0.7799, 0.4293, 0.7852, 0.3301, 0.8404, 0.2828, 0.8407, 0.4293, 0.7852, 0.476, 0.7924, 0.377, 0.8423, 0.3301, 0.8404, 0.476, 0.7924, 0.5202, 0.8012, 0.4229, 0.846, 0.377, 0.8423, 0.5202, 0.8012, 0.5614, 0.8111, 0.4671, 0.851, 0.4229, 0.846, 0.5614, 0.8111, 0.5993, 0.8218, 0.5093, 0.8571, 0.4671, 0.851, 0.5993, 0.8218, 0.6336, 0.8328, 0.5492, 0.8637, 0.5093, 0.8571, 0.6336, 0.8328, 0.6639, 0.8436, 0.5863, 0.8706, 0.5492, 0.8637, 0.6639, 0.8436, 0.6899, 0.8539, 0.6203, 0.8772, 0.5863, 0.8706, 0.6899, 0.8539, 0.7115, 0.8633, 0.6512, 0.8831, 0.6203, 0.8772, 0.7115, 0.8633, 0.7292, 0.8718, 0.6786, 0.888, 0.6512, 0.8831, 0.7292, 0.8718, 0.7435, 0.8798, 0.7024, 0.8916, 0.6786, 0.888, 0.7435, 0.8798, 0.7554, 0.8885, 0.7226, 0.8943, 0.7024, 0.8916])
me_cube.materials.append(mat_material)
me_cube.use_remesh_preserve_volume = False
me_cube.use_remesh_preserve_attributes = False
me_cube.use_mirror_vertex_groups = False
me_cube.update()

# ---- objects
ob_cuerda = bpy.data.objects.new('cuerda', me_cube)

# ---- transforms, parenting, visibility, modifiers, constraints
ob_cuerda.location = (0.0, 0.0, 0.0)
ob_cuerda.scale = (0.1, 0.1, 4.0)
ob_cuerda.lock_rotations_4d = False
ob_cuerda.empty_display_type = 'ARROWS'
ob_cuerda.lineart.crease_threshold = 0.0

# ---- collection membership
col_collection_1.objects.link(ob_cuerda)

# ---- scene / render settings (as saved in the file)
scene.frame_start = 1; scene.frame_end = 250; scene.frame_set(1)
scene.render.engine = 'BLENDER_EEVEE_NEXT'
scene.render.resolution_percentage = 50
scene.render.dither_intensity = 0.0
scene.cycles.use_denoising = False
scene.cycles.samples = 10
scene.cycles.sampling_pattern = 'TABULATED_SOBOL'
scene.cycles.light_sampling_threshold = 0.0
scene.cycles.use_adaptive_sampling = False
scene.cycles.use_light_tree = False
scene.cycles.blur_glossy = 0.0
scene.cycles.pixel_filter_type = 'GAUSSIAN'
scene.cycles.sample_clamp_indirect = 0.0
scene.view_settings.view_transform = 'Standard'
bpy.context.view_layer.update()

# ---- added for rendering (the .blend has no active camera and no usable light): camera, sun
cam_auto = bpy.data.cameras.new('AutoCamera')
cam_auto.lens = 50.0
cam_auto.sensor_width = 36.0
cam_auto.clip_end = 1000.0
ob_auto_camera = bpy.data.objects.new('AutoCamera', cam_auto)
scene.collection.objects.link(ob_auto_camera)
ob_auto_camera.location = (2.02523, -2.40874, 1.62018)
ob_auto_camera.rotation_euler = (1.09748, -7.21219e-08, 0.694738)
scene.camera = ob_auto_camera
light_auto_sun = bpy.data.lights.new('AutoSun', 'SUN')
light_auto_sun.energy = 3.0
light_auto_sun.angle = 0.0523599
ob_auto_sun = bpy.data.objects.new('AutoSun', light_auto_sun)
scene.collection.objects.link(ob_auto_sun)
ob_auto_sun.rotation_euler = (0.872665, 0.174533, 0.523599)
bpy.context.view_layer.update()

